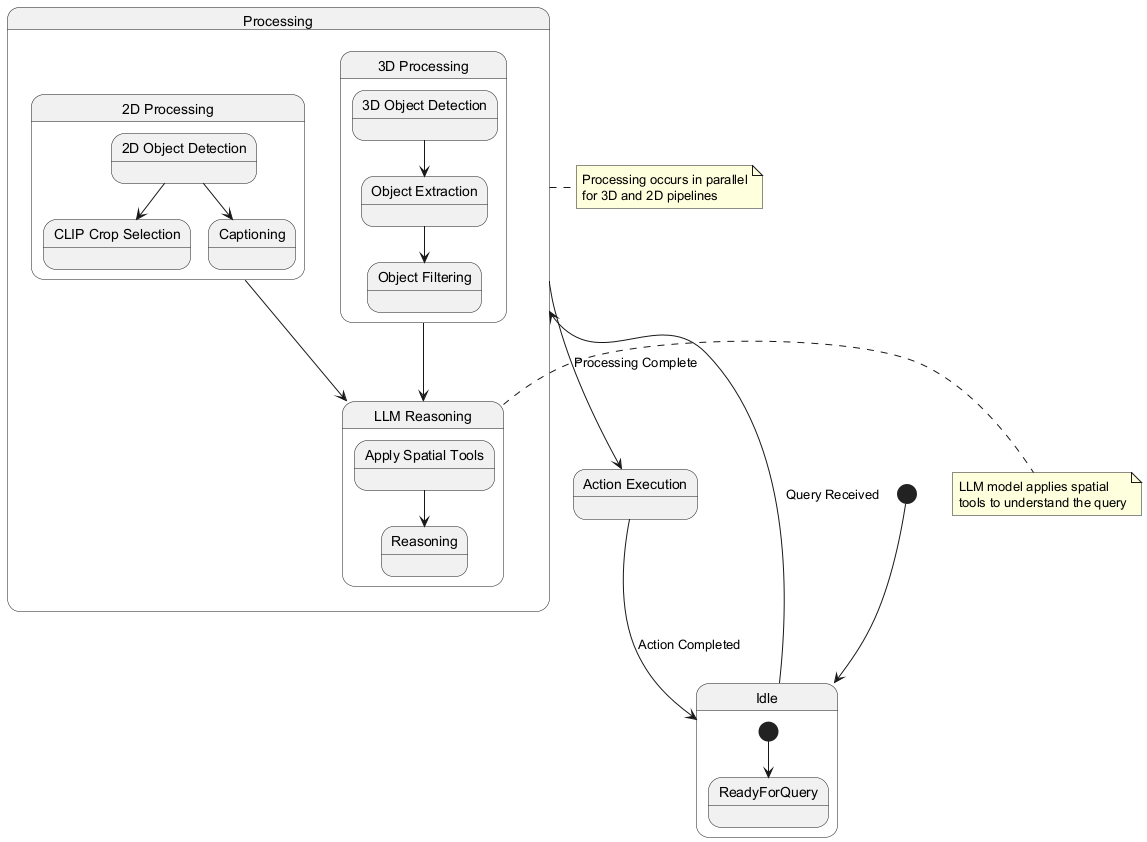

The diagram above was rendered by PlantUML. Its source (embedded in the PNG):
@startuml
[*] --> Idle

state Idle {
  [*] --> ReadyForQuery
}

state Processing {
  state "3D Processing" as ThreeD {
    state "3D Object Detection" as ThreeDDetection
    state "Object Extraction" as Extraction
    state "Object Filtering" as Filtering
    
    ThreeDDetection --> Extraction
    Extraction --> Filtering
  }
  
  state "2D Processing" as TwoD {
    state "2D Object Detection" as TwoDDetection
    state "CLIP Crop Selection" as CropSelection
    state "Captioning" as Caption
    
    TwoDDetection --> CropSelection
    TwoDDetection --> Caption
  }
  
  state "LLM Reasoning" as LLM {
    state "Apply Spatial Tools" as SpatialTools
    state "Reasoning" as Reasoning
    
    SpatialTools --> Reasoning
  }
  
  ThreeD --> LLM
  TwoD --> LLM
}

state "Action Execution" as Action

Idle --> Processing : Query Received
Processing --> Action : Processing Complete
Action --> Idle : Action Completed

note right of Processing
  Processing occurs in parallel
  for 3D and 2D pipelines
end note

note right of LLM
  LLM model applies spatial
  tools to understand the query
end note
@enduml